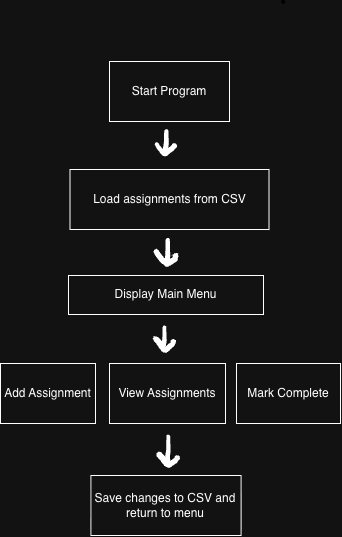

The diagram above was exported from draw.io. Its source (the exported page's mxGraphModel, read from the mxfile embedded in the PNG):
<mxGraphModel dx="670" dy="1060" grid="0" gridSize="10" guides="1" tooltips="1" connect="1" arrows="1" fold="1" page="0" pageScale="1" pageWidth="850" pageHeight="1100" math="0" shadow="0">
  <root>
    <mxCell id="0" />
    <mxCell id="1" parent="0" />
    <mxCell id="kGVL6OMd2RWXwJ584ekf-1" parent="1" style="whiteSpace=wrap;html=1;" value="Start Program" vertex="1">
      <mxGeometry height="60" width="120" x="244" y="-135" as="geometry" />
    </mxCell>
    <mxCell id="kGVL6OMd2RWXwJ584ekf-6" parent="1" style="shape=stencil(fZbdcgIhDIWfZm8zQAg/17Z9j85U606tdqz9e/tmZ0c0uJ47xP0I5JwEBl59bp8/1kNwn6fj4W39M76ctgM/DCGM++36OJ50NPDjwKvN4bh+PR6+9i/z74/n6ctp9H74nlb4nbmSKZeJCu5vngmZ6jzzNAO7cX8FVKEsBuBKrgKg9oAE8gkCbLeUhEoEQKSUDZDLeWYRKIl8MEDRmHwfyBrBG6Amyu4+kDxxMoB3jhwgYu7TVAsVkFcWCs4CTBEoF4RctKeOxHIf8IXYpikHikAIf+MNUW94AGSSaoAoFIE3AlOyeWU+p2E5S9yfQZcQILVuQOwZdJNoS9Ls3wA5u2XZTIHECqeJ9kDpSaauRiNVcAY1QhdBzeLBli5WazpkSsBLV25uRaqWRyFawTQzRRIQYirJzq5atkBqLfouwqUxLBepthWb10vrWZY6UOAeyKCCtDV625mm9gmUC4Wc3VLJMMIE1BsA2FW9JraVlQB7n3c9oMKhCLEvIM1zBPZ25/umNQ1tVEC2G+fFCC8g398O2hNQuQlVu752DBfA+q0ptnqO5JFmeuIuo9DY7KjY71UxdJV4EntifPWorW++R/dC4t7V3DlIB5cHx2bc7eb3yvX//QNFp+bHDT/+Aw==);lineShape=1;strokeColor=light-dark(#000000,#000000);" value="" vertex="1">
      <mxGeometry height="3.38060595388239" width="3.3858983855909006" x="415.9188122046926" y="-196.3657156097687" as="geometry" />
    </mxCell>
    <mxCell id="kGVL6OMd2RWXwJ584ekf-7" parent="1" style="shape=stencil(nVfbchoxDP2afdXYli3bz2n6H5kJKUwpZAjp5e+r7c5SpGUPTd8Wo2Pdji4e+OFt+/S6GVJ4O5+OXzc/ds/n7cCfhpR2h+3mtDvr18CPAz+8HE+bL6fj++F5+v36NEqOX9+O38cbfk64nimGEZXCr+lEKPGfg8+T/H53sPLNysdEHAFA72sGkCIGVCpWAwfKBQAalW4BjQT4EEOgYFXkOrt1W0WnkAygNGrIJqYcbViFYlsHtE69GEBlKhUAMlXrQ2NKeR1QK7HV0CNVBCiUxAIycV8HSCfOFiBUBQACJeuD5lJAHrJG3eZBM1PTOoCFuHpABz4krQfxgAxMiprp6n0IAFAoOxcKdZCGQM0ZpBqhfHJpDlQBVZnE2t/aHIKV6pmvuwCwA2kJUB6B+uREYnmk1M6geHKhWDygoBzITIJrk0C1afV2W89NKIAuptXbFmFNIA1annGRt4bKU2ZeXhGjgLDW6DuGlmcAxSN6nzNJqQ2oURJVG9axeIAPOXgNV735NpmUnNGrEFDQURY2tVnp7TB5tmqUoALfuMcuCTxYzB5twwLs+ah8zPO0vEySNLeQ24DqqSplZsrtHNSZ+pdpqCeoA3S/NNyZtxwpWQ13Rrq2jOR2ALw0sHLbtuE7awkXn4c7i48CxJqENysdVcV2PZ3wSL7PMb+4DO3J7OUTBdDydNayzUGE8iV7+wMxGv4a7+bkUeVL84MTyy/XF2xPi5T7B/xtl93m3+I5jmErr/kC3Ve7ubMf8+E/Nvk78vrx99nwstvvp1fH9f/+maFH0xOFH38D);lineShape=1;strokeColor=default;" value="" vertex="1">
      <mxGeometry height="25.698439827905915" width="5.52407307115319" x="297.2120540626071" y="-66.71752994064946" as="geometry" />
    </mxCell>
    <mxCell id="kGVL6OMd2RWXwJ584ekf-8" parent="1" style="shape=stencil(lVfLbttADPwaXYnlcp/nNP2PAHFqo64dOO7r70vVWMWkrQlyk2XOktzhkNQkD2/bp9fNFMPb+XT8vvm9ez5vJ/kyxbg7bDen3VmfJnmc5OHleNp8Ox1/Hp4vv1+fZsv56cfx13zCnwuOhXqdUTH8vbwpFPn/i68X+/3ucG3fqEdjHwMVAIiZuBuAJEoAIEwtG0DKJAUAGiUxgFzHm7uApAEUm3OjAELKTJ2tBw0prQNKoGo9qM9cAaBTT/aWhLitA2ob513xwHkd0AIF64ET9QAAkZLlgZXpDgDZh1RHbd237xSys0cs9Eg5+fORfaZSfAIZJNAbcfBXVEEGvVNxAOUReOCgLFiE6qOCWlUX0Sah+hAUU/W0SSFBHpYcl1rVINE1MSWr6BQpotKrvscoABHRVCxOPkwBlRJTsS1A6ugi9+XTKTWvtwg8qN7EFp9WXwPVNwNco4xDgash2Ry4jGtYS9rdEmufQjxo37M8NCxozdALmiMujODsUafXyiuWhE4ZnV9JbOHp9IrgSmfxWA50fDEWdLceolADTXLuAJa0OQcc0icBcaS4aEE+Yrm6cdgoolGibdfeUqkQoMMq2luqGRJdePSHpfAKFE8WyraSlPsCtKB3ElxpvLfa+1tDGkvF4iKOoX1/kSk3WXcSQIQOZNcnS4Z64zg2qYU5PNPzqM2liUUooOCXDJVDAOcHP3s4w1FyM9w0owTjYdtf+qB9xbz6VbWC0/lmB4MdXsaEWYQJzbV32ZIO1NBGSNKcORxoY/m7MkdtiLo48wKC0TnhNikelbFWmG7p164I6uDTHxUf2uvD+xfMy26/v3wAXf/vv3j01eVrSR7/AQ==);lineShape=1;strokeColor=default;" value="" vertex="1">
      <mxGeometry height="12.991705159550003" width="21.233753964949027" x="289.79388034427006" y="-53.648379917306784" as="geometry" />
    </mxCell>
    <mxCell id="kGVL6OMd2RWXwJ584ekf-9" parent="1" style="whiteSpace=wrap;html=1;" value="Load assignments from CSV" vertex="1">
      <mxGeometry height="60" width="199" x="204.5" y="-27" as="geometry" />
    </mxCell>
    <mxCell id="kGVL6OMd2RWXwJ584ekf-10" parent="1" style="shape=stencil(rVfbbtswDP0avxISKYnSc9f9R4Gmi7EsKdLs9vejZqgLZZuugb05Co8oXs6hNNDD2/Hp9TCge7tdL18PP8fn23GgTwPieD4eruNNvgZ6HOjh5XI9fLlevp+fp9+vT9Wyfn27/Kg7/JpwhYBCRaH7Pa1E4Ph34fNkfxrP9/YBPCl779sOywDZjxUAHUQ0AAmKBtAGIIOLGlCgkAEo4HQMIUMq6wDvHDins5QA2TxT1kGk2MJaBiDEpACMwMaZcgbSQWRJk+FBAKgrXX06AyAnRg0IUAwAF8AOwK00i4AkWdKVk7yxUeoYIRcNKMBG9wUPrAt3V8tFBDJw6l0EI68+QqQ+CDSCSED6SNLxZDkANyuD9+v2DrALwEPKRo7A6ZzmYjLaY3P/DmAgI2AkCFkDpI5pHUDchywAZ4QQPWDZA0gB8syDdSRO4PMsaENkcpgBJK0GGWS/ogG1bpYCMGDXSOLTqEP2jb73nWdkSSQozfiJRtDJQdCtUclj9V5q3PooPwkBc++CjTP50gtlFRmDP7mfP1XFDD7gjM+hqdQKP7tZIjoc/qt9p5Giy8XSSIh6LjA1Nq0JXtBdIWyyBM+/T9cPTk8pWdIStjGgJea06wogosqa/xuXDKly0V20cY2padUxbFyU5OJFGmDfxOoc0TGHtsGyvUznLkfgLBEmKJrLvi0st5FrLGn2rgnasj33vHGmoMrs785vC0Wivk1te/YQ9pyHc9+kdrwyELjsyKeMi6DzaddLVGFXP+y++W/ay8e/Z8bLeDpNr5T7//tniSxNTxp6/AM=);lineShape=1;strokeColor=default;" value="" vertex="1">
      <mxGeometry height="27.94021483260981" width="4.758490229592692" x="299.42234468014715" y="41.97416647790544" as="geometry" />
    </mxCell>
    <mxCell id="kGVL6OMd2RWXwJ584ekf-11" parent="1" style="shape=stencil(7VhJbhsxEHyNrg3uy9lJ/mHAcizEsQzZ2X6fGgik1T2aSnIM4JukmVLvxWru4s3Lw+3zfhfcy+vp+GX/43D3+rCLH3YhHJ4e9qfDKz7t4sddvLk/nvafT8dvT3fn78+3y5vLp6/H78s//DzjspOYFlRwv86/9Cjt/MunM+Dx8HQBSEl8V4BWJddtQEzSmwLUIslvA0KVFhSgZGmRALz0qgC5SA/bAJ/FRwVIWWLbBnTrUSxSSZKyZKfeD0UcyZFPknUVfJXkeMheW3BSiEdwwFQhBokkqXicNCBF8SRHsY/HswpRAokhFYm6bCVJzSSr+D8ddPW09Qoea5dKo3XDY1OH4qSSGOqs6ww6ievbgJak6BgwUJmktQUp2kL0NK2wkHVzhzaa5TqgjBAnoEokdWjdBo3uKsRC95K6BVQyoAsHBetSYQOax8BPQJdE2rvP/7tIa2MWELTOEojtD4BqLDQJhZCAc9ZE8iMPWybKmsdI5Tra33Rfo7SBNAXT35gp4lLLtnIYiMaaCaxiAGGcMNcBXnyyMUQGQFpXTNZIIRZA1pXrlL7hkhkI9AbNUhSn6xAd7W+ktZgJqtJZDE2aOSAKr3SwQQPQSNAYOZNW8AxlgakTLkaODnUf8zIBWSpzqUvXWUpOEpsHDJC2gAEKLAa0mu7W1Cl99yJezzROMccAOOR0e2fMNKl0R7caAGyybi1DTV1YYFyJbu3ZxsCyhHkwJwqyVPnE2bTCJTJAFZU2JOBGKbcsFCPh8lBEW+duWHUrJTKIl9W5yw456OaqYwhctqLSRsMtM80svGuHd+3w/2iHPvfCqb7ryMPWQERN3zVTl0BMSZd6kR9M3+dBpRPQKTHB46RdQhpYM+U+JnKufm+1vI7ADOvmQC0TaQ7IHbOOdl7quNpqwFV0u2zigi0E6z7sr6ZdsftlIuKwIZuVPXM67rbSmAdPPEr2BIpTBV59fzVv2NgZU2LbNvMphfy9d2M7H+/zpoB1o5UypdXgV21X6Jke5mRdnlYEAE5MRkVzDsNjow+zo9oKm7MRxdjWmWRdNgud1OqpVMrN7hq10sMH02yu06BU2DULPA7aJXBUZATj7NEACsskrQAY9YZlorNLEGeFDJaJSHoPAJNWEDMjemTJ3CFi+0isDnPZmYA0GOc6oAwHLiiPET22VCMoASiMt6MlDAAYg4Gv6ioGpkD/+Wr2LwD48HYTfH94fDxfJF8+tzfH+Ol86xw//gY=);lineShape=1;strokeColor=default;" value="" vertex="1">
      <mxGeometry height="16.258334173745506" width="23.993897372399452" x="288.5073232479306" y="52.82198832144468" as="geometry" />
    </mxCell>
    <mxCell id="kGVL6OMd2RWXwJ584ekf-12" parent="1" style="whiteSpace=wrap;html=1;" value="Display Main Menu" vertex="1">
      <mxGeometry height="39" width="195" x="203" y="79" as="geometry" />
    </mxCell>
    <mxCell id="kGVL6OMd2RWXwJ584ekf-14" parent="1" style="shape=stencil(7VnNcps3DHwaXTH8Af/OafoemYkda+raGcdpkrfPMjJlEZT2szvTqQ+5yTJXIAEssAR38d2Xmw+fr3bBfXl8uP/r6tv+4+PNLv6xC2F/d3P1sH/Ep118v4vvru8frj493H+9+3j4+/OHvrJ/+vv+n/4L3w+4lCWnjgrux9M3EtuvL/48rL/d383rU57W+ygtUkCuEyA4UU8BrU2A6KSyLRWJfgY0cYECipsAWsRVAqjijJOi5EIt5PkM2YljXkrS5i3lLJV5SSXNFkoSdQQQxccJUL1kpYAwu7VWCSwOAOgMQBwyAQRpZQI0RDpRQJi91IIkdga3WFAaB20S5/RuSQLJJWSOzqnRMj20gl/FApQkn8axgZcCvI103xLxEuhiAodDexLpiPQ2FlAEyJYidmzOEESZhTT4dZoaJL0BMBZ68jGAkzTnUnW0aoQ8cvPIuDhIex4QpMyAXCWS9PYolfMZchBP3Nqsk9LxF86f2daM5KWSMubTUve8JAKABVULYPTBEVKwRyjsCCqarY9Y2GK1h85FAuebraxKLWgVncNQqlRW99QyuqISsroHgiZrgTE6J1sCkKuJtJPiBn+PXmriGaCNOnoEqBSSGrWIn/mGU7HkrmhYa9MlXqppNPEjIIx0vLSlaLbkuYVmtQwAkbQTVDm7JT/KznmA2v6DM3iyJZT22KyXAtvSqmV0yKHzgCX5QFEl6Q1Am4UD9BNTfN65UapP5BKLHEyk2QSqgBKOtoWjSNfA/drmSgZOVWKhq6nwGgtoN9G0By+FpSu8ZELdqJgBoJrsy1TcowyZvo7c8CQ3QDnL0UBVKCSkX1qQkrLRvO3rHcAZZFKjq0aSfa3YWgkGMamB5HPeupU1iE4I46VK+zQAdUmNyPhQpZhqHOmdCeldlvuGY16KVkmjjdLAIfnMlhB7RiCISm8tsDNUtVfXjTsT0ttUMlC0MQtO8iI2MrPghvY/oWjjnLbZWoYYv1RmbC4pP7RacQ8+ULeCD4uGyyyXlkK21RXjIvo8vff1JrdQlF1Q3qh2KK/yErTDAni9dmBV47d2eBvaoUduPkNRem1CG83LhYCqb5SNmXK915PI9fvCbGHjPo3qHtZRCxuqNVtnniNzHuCtdjgJ/qWrXJxP3fseSfBYbB9t/MIbvQ1EzdSvIY+B1cnYIbIrtbeXxcJJiku7bVqZ5oZ3yw050B4Ux9zwyNFEGbcwVDNtu1HKvB91VP34ZieVPfAEENSGWYsklhfBBqELY5YXZYjUEyHA2rSGRS4VagE7tjMBHer90iw0LwNgOoj/Pc99Khn//zxXly399/NcBniD89xkOY0Ot3HolUBMq8OtRlTmQhmHsmVqPaRJJRZQBKyC4+9MABRT+fhLFpLPTOE23soAMHHYeI0DwMRh470PAHPZ3XhR7BaMl+hUA+vNlUnHIOX8erUvA4FOyXsFmO8OfjSw8+uzlVZuiLNLJcloNzcePC/VPI1mPWNOWma/G+uPVH/Zfvo4pbzivFATZrTM/dnfTmcS8Hg9X0Felg//4ol8Yz0+PL/HX+9vbw/P+af/t+/3+Orw9h/f/wQ=);lineShape=1;strokeColor=default;" value="" vertex="1">
      <mxGeometry height="26.217878422364393" width="22.08011300313578" x="287.8625010833679" y="129.5613462311893" as="geometry" />
    </mxCell>
    <mxCell id="kGVL6OMd2RWXwJ584ekf-15" parent="1" style="whiteSpace=wrap;html=1;" value="Add Assignment" vertex="1">
      <mxGeometry height="60" width="95" x="135" y="167" as="geometry" />
    </mxCell>
    <mxCell id="kGVL6OMd2RWXwJ584ekf-16" parent="1" style="whiteSpace=wrap;html=1;" value="View Assignments" vertex="1">
      <mxGeometry height="60" width="116" x="244" y="167" as="geometry" />
    </mxCell>
    <mxCell id="kGVL6OMd2RWXwJ584ekf-19" parent="1" style="whiteSpace=wrap;html=1;" value="Mark Complete" vertex="1">
      <mxGeometry height="60" width="104" x="371" y="167" as="geometry" />
    </mxCell>
    <mxCell id="kGVL6OMd2RWXwJ584ekf-20" parent="1" style="shape=stencil(7VnLbhsxDPwaXwlJ1PPcx38EaNoYTZMiTV9/39ka2qyo9SxyLXpzbE0kkjMkRZ30zbe7m6+3p+C+PT89fr79ef7wfHfSt6cQzg93t0/nZ3w66buTvvn4+HT76enx+8OHy99fb5aVy6cvjz+W//DrgktFQlxQwf2+fBMl6t8v3l/W358fzPo2rPeu/4drADWAJMp3yH4A4EglUUDNA0CDNEcAVfy4gzbxlQLUOAleYkeqktIIaJK4l9JoQ8rdDfuALOoGQA5SmVuzRAOokjkgjUaXKJl5KfefV0CTwoxO4sYj1SQ+EEAUP3KpOVHmJS9h3KHBb8SG6CxbG+hIuKQqRUeASiU2qJNWRqNBR+KlULuJKyBQPYQgYeRSWdm1C/C5C3IFYAdiwyL50Uvgkidewg5u3CHDDYR8AdQYBZQj1YP6TrUV0CSzOBTx4w4lSSVujcEKCPROjQBKD9MaOJXM9ICfR7fWLJXskJrEiRqB0DunHqaNDb5cBxTfT7wCsnjCJVBNjVtVHIkDfBJMpHP/Zh+Q+gFWQKIVqOJIBhBp4CrSlrcAJTa0IK5ZQCReatF6CYBGjrSkrWKNZtRotXt9BRQq0dYkGKPXInYNUMcjFUe5BIDJfGBXJYEDII5uBZciNzqazLeWmGtubYata13dp0boOWIDcCQvVS/OFMVI0311Vg/wUiNcAiAaLjWavXGkbLhUaCcAiZZJcSx7I20lQz60cFxxeZLogeJqtACm6ZZsnYYNlN4QULRe8iTSYGvyNg4M4J2z/Q9CrQeCmJIrq+xoXpqp7In2oXBTMnQt4piog41cqVRyCHUsFhAYXfNUUQrnt/bCv9EoMxqCSOZIUSoTtbN1d2mYOCBMuZIVCBzJFrnae65riamNgUMZjczoZK8oEIRjO9QusG2RY8nVd81vAUzUsXfOmyOxZuN/7/BP9Q7M6H+gd4Ae/FhRlsTDymi0Aqqc3i+pdwU0KlE40VxRlnxO0v0il9FLqBisO8EVJYx5CY6mdxpnr1mbOrl/z/I2MbVVtftXv2TzDDTF5j8Bop79SvJ90ClyiQbCV5s2cDFzhN9+aoBQs1gJyt3CTXfCCrufbuyR1pOpl1nmeIwY9r6O2y/7/17toDLxi6VvNsop9/HRtZmDifIypGCzH6TuqZokciStUyvjeiLcp7ZOkxlepGOZJgKeDotitoPHyrsrzfZCs8zgmJfydKRIU4a2yUt8jghAnO5YLIsBYKYaudKqDkAzBS7Qqr7kJDPPTbTLRaTDGOmDiTEA0QD4TBoA06kfTL0BaKOADubqOIDprg4m9wDoGLiDt4HFxFe9PgCQjJfo8wbWF2Nzb57210/1MNDSA7n58Ty+X4eu6dmUT9fv4vvr15n+y/rAsrDrA/eX9azWJi85vWa92p7n4DyIl3uFvVCVUTL35/KoYR6XaLxQxEyK53zYfU7j7z4Hz2/48PJ29/F8f395+tv+bt/68NXlnVDf/QE=);lineShape=1;strokeColor=default;" value="" vertex="1">
      <mxGeometry height="32.13604973802166" width="22.594735251286014" x="291.34650004353443" y="238.6397809004916" as="geometry" />
    </mxCell>
    <mxCell id="kGVL6OMd2RWXwJ584ekf-21" parent="1" style="whiteSpace=wrap;html=1;" value="Save changes to CSV and return to menu" vertex="1">
      <mxGeometry height="60" width="150.2" x="225.4" y="279" as="geometry" />
    </mxCell>
  </root>
</mxGraphModel>